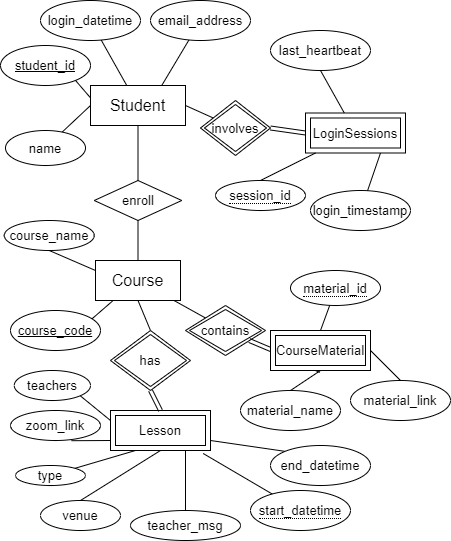

The diagram above was exported from draw.io. Its source (the exported page's mxGraphModel, read from the mxfile embedded in the PNG):
<mxGraphModel dx="2492" dy="944" grid="1" gridSize="10" guides="1" tooltips="1" connect="1" arrows="1" fold="1" page="1" pageScale="1" pageWidth="850" pageHeight="1100" math="0" shadow="0">
  <root>
    <mxCell id="0" />
    <mxCell id="1" parent="0" />
    <mxCell id="z_JhPPOQenlGjQnWZe2f-46" value="" style="edgeStyle=none;rounded=0;orthogonalLoop=1;jettySize=auto;html=1;endArrow=none;endFill=0;fontSize=13;" parent="1" source="z_JhPPOQenlGjQnWZe2f-7" target="z_JhPPOQenlGjQnWZe2f-43" edge="1">
      <mxGeometry relative="1" as="geometry" />
    </mxCell>
    <mxCell id="z_JhPPOQenlGjQnWZe2f-47" style="edgeStyle=none;rounded=0;orthogonalLoop=1;jettySize=auto;html=1;exitX=0.75;exitY=0;exitDx=0;exitDy=0;endArrow=none;endFill=0;fontSize=13;" parent="1" source="z_JhPPOQenlGjQnWZe2f-7" target="z_JhPPOQenlGjQnWZe2f-44" edge="1">
      <mxGeometry relative="1" as="geometry" />
    </mxCell>
    <mxCell id="z_JhPPOQenlGjQnWZe2f-48" style="edgeStyle=none;rounded=0;orthogonalLoop=1;jettySize=auto;html=1;exitX=0;exitY=0.5;exitDx=0;exitDy=0;endArrow=none;endFill=0;fontSize=13;" parent="1" source="z_JhPPOQenlGjQnWZe2f-7" target="z_JhPPOQenlGjQnWZe2f-42" edge="1">
      <mxGeometry relative="1" as="geometry" />
    </mxCell>
    <mxCell id="z_JhPPOQenlGjQnWZe2f-99" style="edgeStyle=none;rounded=0;orthogonalLoop=1;jettySize=auto;html=1;exitX=0.25;exitY=1;exitDx=0;exitDy=0;entryX=0.5;entryY=0;entryDx=0;entryDy=0;endArrow=none;endFill=0;fontSize=13;" parent="1" source="z_JhPPOQenlGjQnWZe2f-7" target="z_JhPPOQenlGjQnWZe2f-98" edge="1">
      <mxGeometry relative="1" as="geometry" />
    </mxCell>
    <mxCell id="z_JhPPOQenlGjQnWZe2f-7" value="&lt;font style=&quot;font-size: 16px&quot;&gt;Student&lt;/font&gt;" style="rounded=0;whiteSpace=wrap;html=1;" parent="1" vertex="1">
      <mxGeometry x="90" y="95" width="95" height="40" as="geometry" />
    </mxCell>
    <mxCell id="z_JhPPOQenlGjQnWZe2f-29" style="edgeStyle=none;rounded=0;orthogonalLoop=1;jettySize=auto;html=1;exitX=0.5;exitY=1;exitDx=0;exitDy=0;endArrow=none;endFill=0;fontSize=13;" parent="1" edge="1">
      <mxGeometry relative="1" as="geometry">
        <mxPoint x="345" y="190" as="sourcePoint" />
        <mxPoint x="345" y="190" as="targetPoint" />
      </mxGeometry>
    </mxCell>
    <mxCell id="z_JhPPOQenlGjQnWZe2f-58" style="edgeStyle=none;rounded=0;orthogonalLoop=1;jettySize=auto;html=1;exitX=0;exitY=0.25;exitDx=0;exitDy=0;entryX=0.5;entryY=1;entryDx=0;entryDy=0;endArrow=none;endFill=0;fontSize=13;" parent="1" source="z_JhPPOQenlGjQnWZe2f-32" target="z_JhPPOQenlGjQnWZe2f-57" edge="1">
      <mxGeometry relative="1" as="geometry" />
    </mxCell>
    <mxCell id="z_JhPPOQenlGjQnWZe2f-59" style="edgeStyle=none;rounded=0;orthogonalLoop=1;jettySize=auto;html=1;exitX=0.75;exitY=0;exitDx=0;exitDy=0;entryX=0.5;entryY=1;entryDx=0;entryDy=0;endArrow=none;endFill=0;fontSize=13;" parent="1" source="z_JhPPOQenlGjQnWZe2f-32" target="z_JhPPOQenlGjQnWZe2f-55" edge="1">
      <mxGeometry relative="1" as="geometry" />
    </mxCell>
    <mxCell id="z_JhPPOQenlGjQnWZe2f-95" style="edgeStyle=none;rounded=0;orthogonalLoop=1;jettySize=auto;html=1;exitX=0.5;exitY=0;exitDx=0;exitDy=0;entryX=0.5;entryY=1;entryDx=0;entryDy=0;endArrow=none;endFill=0;fontSize=13;" parent="1" source="z_JhPPOQenlGjQnWZe2f-32" target="z_JhPPOQenlGjQnWZe2f-49" edge="1">
      <mxGeometry relative="1" as="geometry">
        <mxPoint x="415" y="125" as="targetPoint" />
      </mxGeometry>
    </mxCell>
    <mxCell id="z_JhPPOQenlGjQnWZe2f-97" style="edgeStyle=none;rounded=0;orthogonalLoop=1;jettySize=auto;html=1;exitX=0.5;exitY=1;exitDx=0;exitDy=0;entryX=0.5;entryY=0;entryDx=0;entryDy=0;endArrow=none;endFill=0;fontSize=13;" parent="1" source="z_JhPPOQenlGjQnWZe2f-32" target="z_JhPPOQenlGjQnWZe2f-64" edge="1">
      <mxGeometry relative="1" as="geometry" />
    </mxCell>
    <mxCell id="z_JhPPOQenlGjQnWZe2f-32" value="&lt;font style=&quot;font-size: 16px&quot;&gt;Course&lt;/font&gt;" style="rounded=0;whiteSpace=wrap;html=1;" parent="1" vertex="1">
      <mxGeometry x="95" y="270" width="85" height="40" as="geometry" />
    </mxCell>
    <mxCell id="z_JhPPOQenlGjQnWZe2f-42" value="name" style="ellipse;whiteSpace=wrap;html=1;align=center;fontSize=13;" parent="1" vertex="1">
      <mxGeometry x="5" y="140" width="80" height="35" as="geometry" />
    </mxCell>
    <mxCell id="z_JhPPOQenlGjQnWZe2f-43" value="login_datetime" style="ellipse;whiteSpace=wrap;html=1;align=center;fontSize=13;" parent="1" vertex="1">
      <mxGeometry x="40" y="10" width="100" height="40" as="geometry" />
    </mxCell>
    <mxCell id="z_JhPPOQenlGjQnWZe2f-44" value="email_address" style="ellipse;whiteSpace=wrap;html=1;align=center;fontSize=13;" parent="1" vertex="1">
      <mxGeometry x="150" y="10" width="100" height="40" as="geometry" />
    </mxCell>
    <mxCell id="z_JhPPOQenlGjQnWZe2f-49" value="enroll" style="shape=rhombus;perimeter=rhombusPerimeter;whiteSpace=wrap;html=1;align=center;fontSize=13;" parent="1" vertex="1">
      <mxGeometry x="93.75" y="190" width="87.5" height="40" as="geometry" />
    </mxCell>
    <mxCell id="z_JhPPOQenlGjQnWZe2f-55" value="course_code" style="ellipse;whiteSpace=wrap;html=1;align=center;fontStyle=4;fontSize=13;" parent="1" vertex="1">
      <mxGeometry x="10" y="320" width="90" height="40" as="geometry" />
    </mxCell>
    <mxCell id="z_JhPPOQenlGjQnWZe2f-57" value="course_name" style="ellipse;whiteSpace=wrap;html=1;align=center;fontSize=13;" parent="1" vertex="1">
      <mxGeometry x="3.75" y="230" width="90" height="30" as="geometry" />
    </mxCell>
    <mxCell id="z_JhPPOQenlGjQnWZe2f-74" style="edgeStyle=none;rounded=0;orthogonalLoop=1;jettySize=auto;html=1;exitX=0;exitY=0.25;exitDx=0;exitDy=0;entryX=1;entryY=1;entryDx=0;entryDy=0;endArrow=none;endFill=0;fontSize=13;" parent="1" source="z_JhPPOQenlGjQnWZe2f-62" target="z_JhPPOQenlGjQnWZe2f-73" edge="1">
      <mxGeometry relative="1" as="geometry" />
    </mxCell>
    <mxCell id="z_JhPPOQenlGjQnWZe2f-75" style="edgeStyle=none;rounded=0;orthogonalLoop=1;jettySize=auto;html=1;exitX=0;exitY=0.75;exitDx=0;exitDy=0;entryX=0.677;entryY=1.007;entryDx=0;entryDy=0;endArrow=none;endFill=0;fontSize=13;entryPerimeter=0;" parent="1" source="z_JhPPOQenlGjQnWZe2f-62" target="z_JhPPOQenlGjQnWZe2f-70" edge="1">
      <mxGeometry relative="1" as="geometry" />
    </mxCell>
    <mxCell id="z_JhPPOQenlGjQnWZe2f-76" style="edgeStyle=none;rounded=0;orthogonalLoop=1;jettySize=auto;html=1;exitX=0.927;exitY=1.075;exitDx=0;exitDy=0;endArrow=none;endFill=0;fontSize=13;exitPerimeter=0;" parent="1" source="z_JhPPOQenlGjQnWZe2f-62" target="z_JhPPOQenlGjQnWZe2f-68" edge="1">
      <mxGeometry relative="1" as="geometry" />
    </mxCell>
    <mxCell id="z_JhPPOQenlGjQnWZe2f-77" style="edgeStyle=none;rounded=0;orthogonalLoop=1;jettySize=auto;html=1;exitX=1;exitY=0.75;exitDx=0;exitDy=0;entryX=0;entryY=0;entryDx=0;entryDy=0;endArrow=none;endFill=0;fontSize=13;" parent="1" source="z_JhPPOQenlGjQnWZe2f-62" target="z_JhPPOQenlGjQnWZe2f-69" edge="1">
      <mxGeometry relative="1" as="geometry" />
    </mxCell>
    <mxCell id="z_JhPPOQenlGjQnWZe2f-80" style="edgeStyle=none;rounded=0;orthogonalLoop=1;jettySize=auto;html=1;exitX=0.25;exitY=1;exitDx=0;exitDy=0;entryX=1;entryY=0;entryDx=0;entryDy=0;endArrow=none;endFill=0;fontSize=13;" parent="1" source="z_JhPPOQenlGjQnWZe2f-62" target="z_JhPPOQenlGjQnWZe2f-72" edge="1">
      <mxGeometry relative="1" as="geometry" />
    </mxCell>
    <mxCell id="z_JhPPOQenlGjQnWZe2f-62" value="Lesson" style="shape=ext;margin=3;double=1;whiteSpace=wrap;html=1;align=center;fontSize=13;" parent="1" vertex="1">
      <mxGeometry x="110" y="420" width="100" height="40" as="geometry" />
    </mxCell>
    <mxCell id="z_JhPPOQenlGjQnWZe2f-67" style="edgeStyle=none;shape=link;rounded=0;orthogonalLoop=1;jettySize=auto;html=1;exitX=0.5;exitY=1;exitDx=0;exitDy=0;entryX=0.5;entryY=0;entryDx=0;entryDy=0;endArrow=none;endFill=0;fontSize=13;" parent="1" source="z_JhPPOQenlGjQnWZe2f-64" target="z_JhPPOQenlGjQnWZe2f-62" edge="1">
      <mxGeometry relative="1" as="geometry" />
    </mxCell>
    <mxCell id="z_JhPPOQenlGjQnWZe2f-64" value="has" style="shape=rhombus;double=1;perimeter=rhombusPerimeter;whiteSpace=wrap;html=1;align=center;fontSize=13;" parent="1" vertex="1">
      <mxGeometry x="110" y="340" width="80" height="60" as="geometry" />
    </mxCell>
    <mxCell id="z_JhPPOQenlGjQnWZe2f-68" value="&lt;span style=&quot;border-bottom: 1px dotted&quot;&gt;start_datetime&lt;br&gt;&lt;/span&gt;" style="ellipse;whiteSpace=wrap;html=1;align=center;fontSize=13;" parent="1" vertex="1">
      <mxGeometry x="250" y="500" width="100" height="40" as="geometry" />
    </mxCell>
    <mxCell id="z_JhPPOQenlGjQnWZe2f-69" value="end_datetime" style="ellipse;whiteSpace=wrap;html=1;align=center;fontSize=13;" parent="1" vertex="1">
      <mxGeometry x="270" y="455" width="100" height="40" as="geometry" />
    </mxCell>
    <mxCell id="z_JhPPOQenlGjQnWZe2f-70" value="zoom_link" style="ellipse;whiteSpace=wrap;html=1;align=center;fontSize=13;" parent="1" vertex="1">
      <mxGeometry x="10" y="420" width="90" height="30" as="geometry" />
    </mxCell>
    <mxCell id="z_JhPPOQenlGjQnWZe2f-78" style="edgeStyle=none;rounded=0;orthogonalLoop=1;jettySize=auto;html=1;exitX=0.5;exitY=0;exitDx=0;exitDy=0;entryX=0.5;entryY=1;entryDx=0;entryDy=0;endArrow=none;endFill=0;fontSize=13;" parent="1" source="z_JhPPOQenlGjQnWZe2f-71" target="z_JhPPOQenlGjQnWZe2f-62" edge="1">
      <mxGeometry relative="1" as="geometry" />
    </mxCell>
    <mxCell id="z_JhPPOQenlGjQnWZe2f-71" value="venue" style="ellipse;whiteSpace=wrap;html=1;align=center;fontSize=13;" parent="1" vertex="1">
      <mxGeometry x="40" y="510" width="80" height="30" as="geometry" />
    </mxCell>
    <mxCell id="z_JhPPOQenlGjQnWZe2f-72" value="type" style="ellipse;whiteSpace=wrap;html=1;align=center;fontSize=13;" parent="1" vertex="1">
      <mxGeometry x="15" y="475" width="70" height="20" as="geometry" />
    </mxCell>
    <mxCell id="z_JhPPOQenlGjQnWZe2f-73" value="teachers" style="ellipse;whiteSpace=wrap;html=1;align=center;fontSize=13;" parent="1" vertex="1">
      <mxGeometry x="13.75" y="380" width="76.25" height="30" as="geometry" />
    </mxCell>
    <mxCell id="z_JhPPOQenlGjQnWZe2f-89" style="edgeStyle=none;rounded=0;orthogonalLoop=1;jettySize=auto;html=1;exitX=0;exitY=0;exitDx=0;exitDy=0;endArrow=none;endFill=0;fontSize=13;" parent="1" source="z_JhPPOQenlGjQnWZe2f-81" target="z_JhPPOQenlGjQnWZe2f-32" edge="1">
      <mxGeometry relative="1" as="geometry" />
    </mxCell>
    <mxCell id="z_JhPPOQenlGjQnWZe2f-81" value="contains" style="shape=rhombus;double=1;perimeter=rhombusPerimeter;whiteSpace=wrap;html=1;align=center;fontSize=13;" parent="1" vertex="1">
      <mxGeometry x="185" y="315" width="80" height="50" as="geometry" />
    </mxCell>
    <mxCell id="z_JhPPOQenlGjQnWZe2f-90" style="edgeStyle=none;rounded=0;orthogonalLoop=1;jettySize=auto;html=1;exitX=0.5;exitY=1;exitDx=0;exitDy=0;endArrow=none;endFill=0;fontSize=13;shape=link;" parent="1" source="z_JhPPOQenlGjQnWZe2f-84" target="z_JhPPOQenlGjQnWZe2f-81" edge="1">
      <mxGeometry relative="1" as="geometry" />
    </mxCell>
    <mxCell id="z_JhPPOQenlGjQnWZe2f-84" value="CourseMaterial" style="shape=ext;margin=3;double=1;whiteSpace=wrap;html=1;align=center;fontSize=13;" parent="1" vertex="1">
      <mxGeometry x="270" y="340" width="100" height="40" as="geometry" />
    </mxCell>
    <mxCell id="z_JhPPOQenlGjQnWZe2f-93" style="edgeStyle=none;rounded=0;orthogonalLoop=1;jettySize=auto;html=1;exitX=0.5;exitY=0;exitDx=0;exitDy=0;entryX=0.5;entryY=1;entryDx=0;entryDy=0;endArrow=none;endFill=0;fontSize=13;" parent="1" source="z_JhPPOQenlGjQnWZe2f-87" target="z_JhPPOQenlGjQnWZe2f-84" edge="1">
      <mxGeometry relative="1" as="geometry" />
    </mxCell>
    <mxCell id="z_JhPPOQenlGjQnWZe2f-87" value="material_name" style="ellipse;whiteSpace=wrap;html=1;align=center;fontSize=13;" parent="1" vertex="1">
      <mxGeometry x="240" y="400" width="100" height="40" as="geometry" />
    </mxCell>
    <mxCell id="z_JhPPOQenlGjQnWZe2f-92" style="edgeStyle=none;rounded=0;orthogonalLoop=1;jettySize=auto;html=1;exitX=0.5;exitY=0;exitDx=0;exitDy=0;entryX=1;entryY=0.5;entryDx=0;entryDy=0;endArrow=none;endFill=0;fontSize=13;" parent="1" source="z_JhPPOQenlGjQnWZe2f-88" target="z_JhPPOQenlGjQnWZe2f-84" edge="1">
      <mxGeometry relative="1" as="geometry" />
    </mxCell>
    <mxCell id="z_JhPPOQenlGjQnWZe2f-88" value="material_link" style="ellipse;whiteSpace=wrap;html=1;align=center;fontSize=13;" parent="1" vertex="1">
      <mxGeometry x="350" y="390" width="100" height="40" as="geometry" />
    </mxCell>
    <mxCell id="z_JhPPOQenlGjQnWZe2f-98" value="student_id" style="ellipse;whiteSpace=wrap;html=1;align=center;fontStyle=4;fontSize=13;" parent="1" vertex="1">
      <mxGeometry y="55" width="90" height="40" as="geometry" />
    </mxCell>
    <mxCell id="z_JhPPOQenlGjQnWZe2f-100" value="&lt;span style=&quot;border-bottom: 1px dotted&quot;&gt;material_id&lt;/span&gt;" style="ellipse;whiteSpace=wrap;html=1;align=center;fontSize=13;" parent="1" vertex="1">
      <mxGeometry x="290" y="280" width="90" height="35" as="geometry" />
    </mxCell>
    <mxCell id="z_JhPPOQenlGjQnWZe2f-101" style="edgeStyle=none;rounded=0;orthogonalLoop=1;jettySize=auto;html=1;endArrow=none;endFill=0;fontSize=13;entryX=0.5;entryY=0;entryDx=0;entryDy=0;" parent="1" source="z_JhPPOQenlGjQnWZe2f-100" target="z_JhPPOQenlGjQnWZe2f-84" edge="1">
      <mxGeometry relative="1" as="geometry">
        <mxPoint x="290" y="190" as="targetPoint" />
      </mxGeometry>
    </mxCell>
    <mxCell id="UuF_eJvqNYYDJzcUMBg8-5" style="edgeStyle=none;rounded=0;orthogonalLoop=1;jettySize=auto;html=1;exitX=1;exitY=0;exitDx=0;exitDy=0;" parent="1" source="z_JhPPOQenlGjQnWZe2f-42" target="z_JhPPOQenlGjQnWZe2f-42" edge="1">
      <mxGeometry relative="1" as="geometry" />
    </mxCell>
    <mxCell id="UuF_eJvqNYYDJzcUMBg8-6" value="" style="endArrow=none;html=1;exitX=0.5;exitY=0;exitDx=0;exitDy=0;entryX=0.5;entryY=1;entryDx=0;entryDy=0;" parent="1" source="z_JhPPOQenlGjQnWZe2f-49" target="z_JhPPOQenlGjQnWZe2f-7" edge="1">
      <mxGeometry width="50" height="50" relative="1" as="geometry">
        <mxPoint x="90" y="185" as="sourcePoint" />
        <mxPoint x="125" y="170" as="targetPoint" />
      </mxGeometry>
    </mxCell>
    <mxCell id="UuF_eJvqNYYDJzcUMBg8-11" value="LoginSessions" style="shape=ext;margin=3;double=1;whiteSpace=wrap;html=1;align=center;fontSize=13;" parent="1" vertex="1">
      <mxGeometry x="305" y="122.5" width="100" height="40" as="geometry" />
    </mxCell>
    <mxCell id="UuF_eJvqNYYDJzcUMBg8-12" value="&lt;span style=&quot;border-bottom: 1px dotted&quot;&gt;session_id&lt;/span&gt;" style="ellipse;whiteSpace=wrap;html=1;align=center;fontSize=13;" parent="1" vertex="1">
      <mxGeometry x="215" y="190" width="90" height="30" as="geometry" />
    </mxCell>
    <mxCell id="UuF_eJvqNYYDJzcUMBg8-13" value="login_timestamp" style="ellipse;whiteSpace=wrap;html=1;align=center;fontSize=13;" parent="1" vertex="1">
      <mxGeometry x="310" y="200" width="100" height="40" as="geometry" />
    </mxCell>
    <mxCell id="UuF_eJvqNYYDJzcUMBg8-14" value="last_heartbeat" style="ellipse;whiteSpace=wrap;html=1;align=center;fontSize=13;" parent="1" vertex="1">
      <mxGeometry x="270" y="40" width="100" height="40" as="geometry" />
    </mxCell>
    <mxCell id="UuF_eJvqNYYDJzcUMBg8-16" style="edgeStyle=none;rounded=0;orthogonalLoop=1;jettySize=auto;html=1;exitX=0.5;exitY=0;exitDx=0;exitDy=0;endArrow=none;endFill=0;fontSize=13;" parent="1" source="UuF_eJvqNYYDJzcUMBg8-12" target="UuF_eJvqNYYDJzcUMBg8-11" edge="1">
      <mxGeometry relative="1" as="geometry">
        <mxPoint x="290" y="180" as="targetPoint" />
        <mxPoint x="279.40999999999997" y="212.5" as="sourcePoint" />
      </mxGeometry>
    </mxCell>
    <mxCell id="UuF_eJvqNYYDJzcUMBg8-17" style="edgeStyle=none;rounded=0;orthogonalLoop=1;jettySize=auto;html=1;endArrow=none;endFill=0;fontSize=13;entryX=0.75;entryY=1;entryDx=0;entryDy=0;" parent="1" source="UuF_eJvqNYYDJzcUMBg8-13" target="UuF_eJvqNYYDJzcUMBg8-11" edge="1">
      <mxGeometry relative="1" as="geometry">
        <mxPoint x="290.909090909091" y="185" as="targetPoint" />
        <mxPoint x="275" y="220" as="sourcePoint" />
      </mxGeometry>
    </mxCell>
    <mxCell id="UuF_eJvqNYYDJzcUMBg8-18" style="edgeStyle=none;rounded=0;orthogonalLoop=1;jettySize=auto;html=1;endArrow=none;endFill=0;fontSize=13;entryX=0.5;entryY=1;entryDx=0;entryDy=0;" parent="1" source="UuF_eJvqNYYDJzcUMBg8-11" target="UuF_eJvqNYYDJzcUMBg8-14" edge="1">
      <mxGeometry relative="1" as="geometry">
        <mxPoint x="325" y="185" as="targetPoint" />
        <mxPoint x="346.7882386235101" y="202.28576105478396" as="sourcePoint" />
      </mxGeometry>
    </mxCell>
    <mxCell id="UuF_eJvqNYYDJzcUMBg8-21" value="involves" style="shape=rhombus;double=1;perimeter=rhombusPerimeter;whiteSpace=wrap;html=1;align=center;fontSize=13;" parent="1" vertex="1">
      <mxGeometry x="200" y="110" width="70" height="55" as="geometry" />
    </mxCell>
    <mxCell id="UuF_eJvqNYYDJzcUMBg8-23" value="" style="endArrow=none;html=1;entryX=1;entryY=0.5;entryDx=0;entryDy=0;" parent="1" source="UuF_eJvqNYYDJzcUMBg8-21" target="z_JhPPOQenlGjQnWZe2f-7" edge="1">
      <mxGeometry width="50" height="50" relative="1" as="geometry">
        <mxPoint x="147.5" y="200" as="sourcePoint" />
        <mxPoint x="147.5" y="145" as="targetPoint" />
      </mxGeometry>
    </mxCell>
    <mxCell id="6TnEEAnYvUXyoptDkGRy-1" style="edgeStyle=none;rounded=0;orthogonalLoop=1;jettySize=auto;html=1;exitX=0;exitY=0.5;exitDx=0;exitDy=0;endArrow=none;endFill=0;fontSize=13;shape=link;entryX=1;entryY=0.5;entryDx=0;entryDy=0;" edge="1" parent="1" source="UuF_eJvqNYYDJzcUMBg8-11" target="UuF_eJvqNYYDJzcUMBg8-21">
      <mxGeometry relative="1" as="geometry">
        <mxPoint x="350" y="192.44" as="sourcePoint" />
        <mxPoint x="278.8993710691824" y="162.502893081761" as="targetPoint" />
      </mxGeometry>
    </mxCell>
    <mxCell id="6TnEEAnYvUXyoptDkGRy-2" value="teacher_msg" style="ellipse;whiteSpace=wrap;html=1;align=center;fontSize=13;" vertex="1" parent="1">
      <mxGeometry x="130" y="520" width="110" height="30" as="geometry" />
    </mxCell>
    <mxCell id="6TnEEAnYvUXyoptDkGRy-3" style="edgeStyle=none;rounded=0;orthogonalLoop=1;jettySize=auto;html=1;entryX=0.75;entryY=1;entryDx=0;entryDy=0;endArrow=none;endFill=0;fontSize=13;" edge="1" parent="1" source="6TnEEAnYvUXyoptDkGRy-2" target="z_JhPPOQenlGjQnWZe2f-62">
      <mxGeometry relative="1" as="geometry">
        <mxPoint x="90" y="520" as="sourcePoint" />
        <mxPoint x="170" y="470" as="targetPoint" />
      </mxGeometry>
    </mxCell>
  </root>
</mxGraphModel>